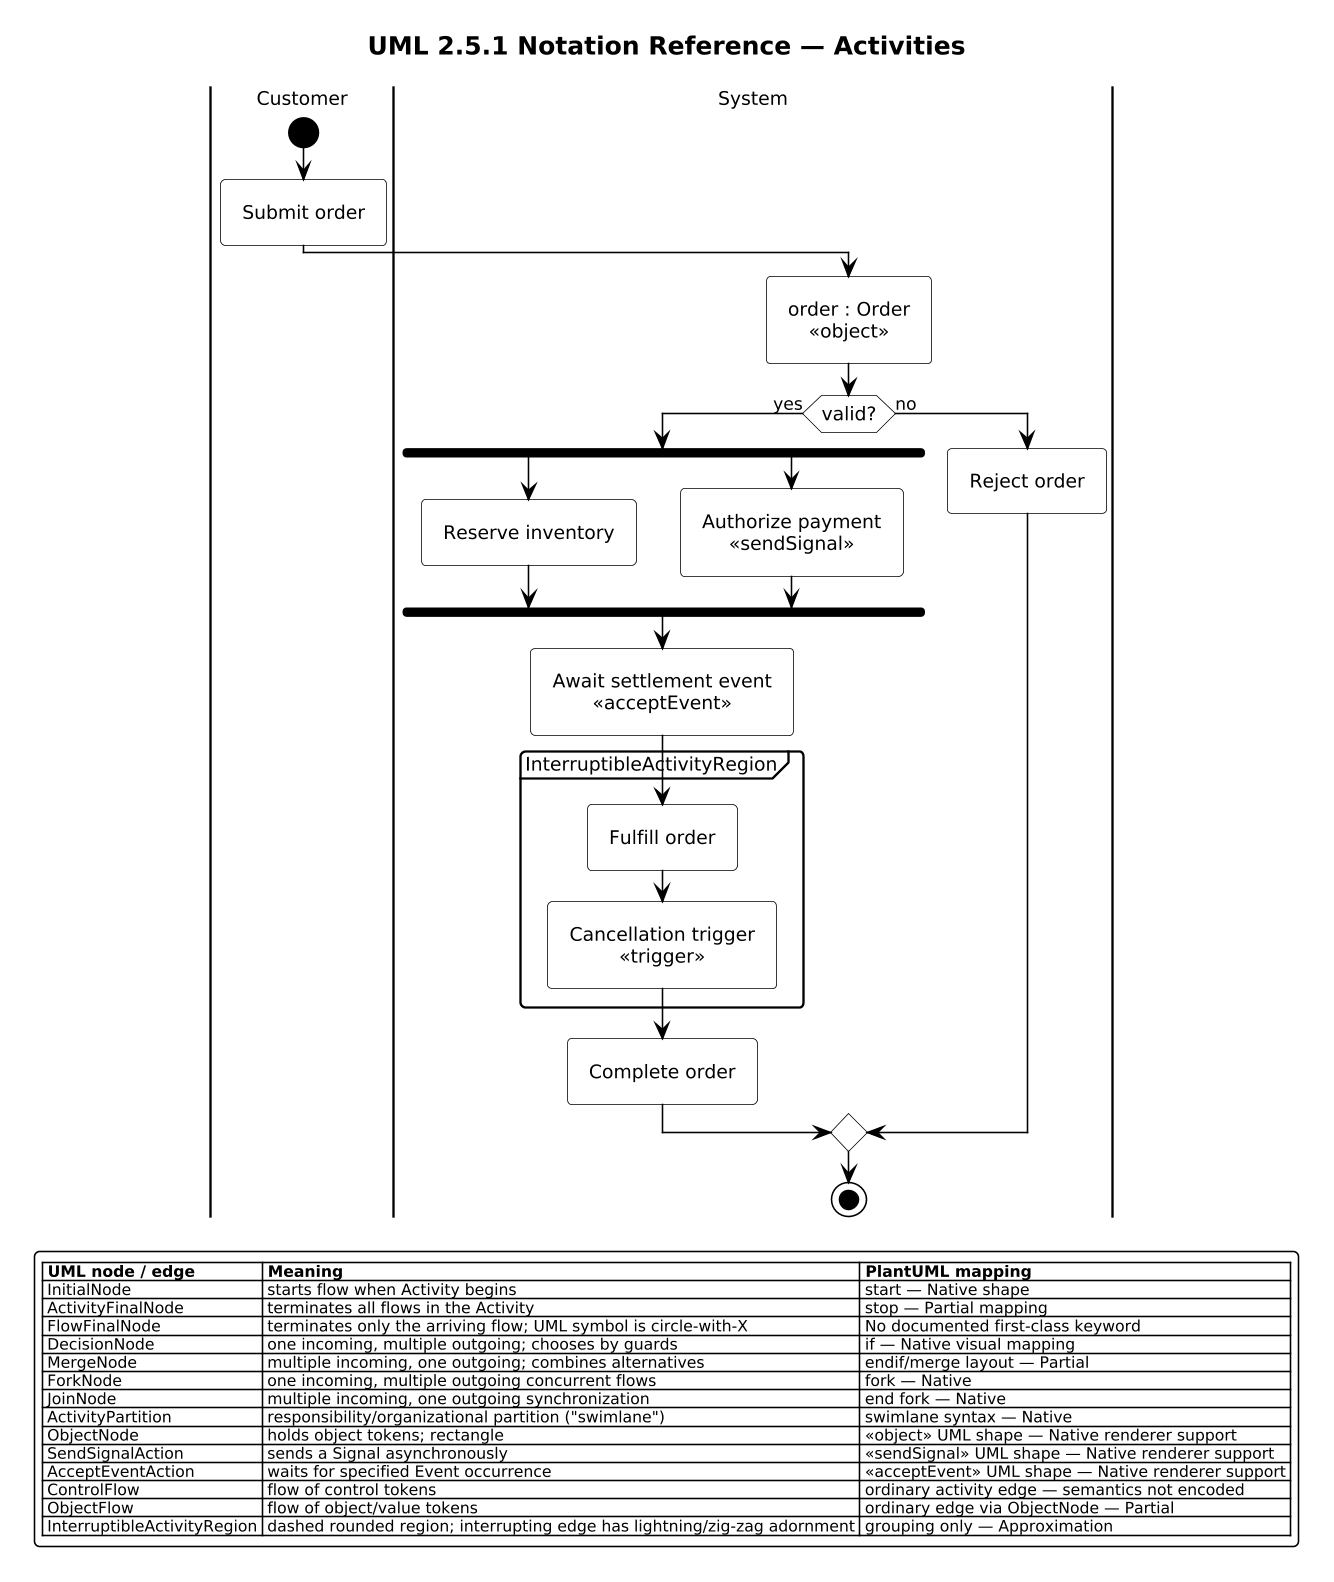

The diagram above was rendered by PlantUML. Its source (embedded in the PNG):
@startuml

scale 1.5625



' Source block: uml251_06_activities (uml-2.5.1-legend.puml intake)
!include ../../../../tooling/styles/plantuml/behavioral/activity-diagram-style.iuml
' ============================================================================
' Section 06 — Activities
'
' UML traceability:
'   UML 2.5.1 §15.2 Activities
'   UML 2.5.1 §15.3 Control Nodes
'   UML 2.5.1 §15.4 Object Nodes
'   UML 2.5.1 §15.6 Activity Groups / Partitions / Interruptible Regions
'   UML 2.5.1 §16 Actions
'
' PlantUML support: Native/Partial.
' IMPORTANT:
'   PlantUML "if"/fork/swimlane constructs render UML-like notation,
'   but ControlFlow/ObjectFlow semantics are model semantics, not
'   automatically encoded by the renderer.
' ============================================================================

title UML 2.5.1 Notation Reference — Activities
' Framework monochrome mode (replaces `skinparam monochrome true`).
UML_MONOCHROME()

|Customer|
start
:Submit order;

|System|
:order : Order
«object»;

if (valid?) then (yes)
  fork
    :Reserve inventory;
  fork again
    :Authorize payment
«sendSignal»;
  end fork

  :Await settlement event
«acceptEvent»;

  group InterruptibleActivityRegion {
    :Fulfill order;
    :Cancellation trigger
«trigger»;
  }

  :Complete order;
else (no)
  :Reject order;
endif

stop

legend
  |= UML node / edge |= Meaning |= PlantUML mapping |
  | InitialNode | starts flow when Activity begins | start — Native shape |
  | ActivityFinalNode | terminates all flows in the Activity | stop — Partial mapping |
  | FlowFinalNode | terminates only the arriving flow; UML symbol is circle-with-X | No documented first-class keyword |
  | DecisionNode | one incoming, multiple outgoing; chooses by guards | if — Native visual mapping |
  | MergeNode | multiple incoming, one outgoing; combines alternatives | endif/merge layout — Partial |
  | ForkNode | one incoming, multiple outgoing concurrent flows | fork — Native |
  | JoinNode | multiple incoming, one outgoing synchronization | end fork — Native |
  | ActivityPartition | responsibility/organizational partition ("swimlane") | swimlane syntax — Native |
  | ObjectNode | holds object tokens; rectangle | <<object>> UML shape — Native renderer support |
  | SendSignalAction | sends a Signal asynchronously | <<sendSignal>> UML shape — Native renderer support |
  | AcceptEventAction | waits for specified Event occurrence | <<acceptEvent>> UML shape — Native renderer support |
  | ControlFlow | flow of control tokens | ordinary activity edge — semantics not encoded |
  | ObjectFlow | flow of object/value tokens | ordinary edge via ObjectNode — Partial |
  | InterruptibleActivityRegion | dashed rounded region; interrupting edge has lightning/zig-zag adornment | grouping only — Approximation |
endlegend
@enduml